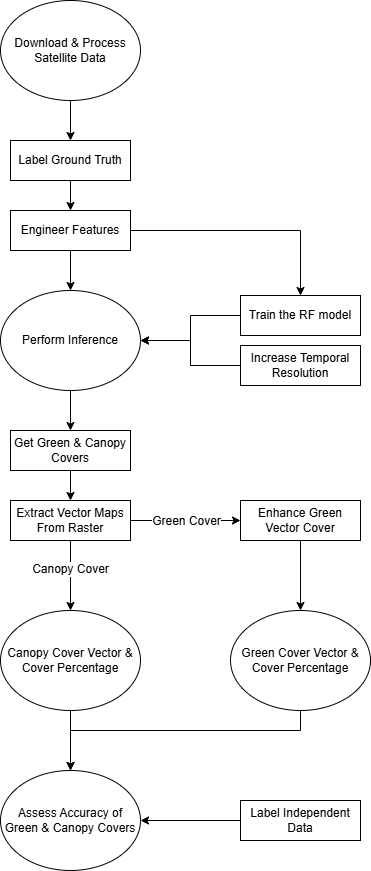

The diagram above was exported from draw.io. Its source (the exported page's mxGraphModel, read from the mxfile embedded in the PNG):
<mxGraphModel dx="1493" dy="629" grid="1" gridSize="10" guides="1" tooltips="1" connect="1" arrows="1" fold="1" page="1" pageScale="1" pageWidth="827" pageHeight="1169" math="0" shadow="0">
  <root>
    <mxCell id="0" />
    <mxCell id="1" parent="0" />
    <mxCell id="Q8T1BjkBTI8zQD3cF1Ai-22" edge="1" parent="1" source="Q8T1BjkBTI8zQD3cF1Ai-1" style="edgeStyle=orthogonalEdgeStyle;rounded=0;orthogonalLoop=1;jettySize=auto;html=1;exitX=0.5;exitY=1;exitDx=0;exitDy=0;entryX=0.5;entryY=0;entryDx=0;entryDy=0;" target="Q8T1BjkBTI8zQD3cF1Ai-3">
      <mxGeometry relative="1" as="geometry" />
    </mxCell>
    <mxCell id="Q8T1BjkBTI8zQD3cF1Ai-1" parent="1" style="ellipse;whiteSpace=wrap;html=1;" value="Download &amp;amp; Process Satellite Data" vertex="1">
      <mxGeometry height="100" width="140" x="320" as="geometry" />
    </mxCell>
    <mxCell id="Q8T1BjkBTI8zQD3cF1Ai-23" edge="1" parent="1" source="Q8T1BjkBTI8zQD3cF1Ai-3" style="edgeStyle=orthogonalEdgeStyle;rounded=0;orthogonalLoop=1;jettySize=auto;html=1;exitX=0.5;exitY=1;exitDx=0;exitDy=0;entryX=0.5;entryY=0;entryDx=0;entryDy=0;" target="Q8T1BjkBTI8zQD3cF1Ai-4">
      <mxGeometry relative="1" as="geometry" />
    </mxCell>
    <mxCell id="Q8T1BjkBTI8zQD3cF1Ai-3" parent="1" style="rounded=0;whiteSpace=wrap;html=1;" value="Label Ground Truth" vertex="1">
      <mxGeometry height="40" width="120" x="330" y="140" as="geometry" />
    </mxCell>
    <mxCell id="Q8T1BjkBTI8zQD3cF1Ai-24" edge="1" parent="1" source="Q8T1BjkBTI8zQD3cF1Ai-4" style="edgeStyle=orthogonalEdgeStyle;rounded=0;orthogonalLoop=1;jettySize=auto;html=1;exitX=0.5;exitY=1;exitDx=0;exitDy=0;entryX=0.5;entryY=0;entryDx=0;entryDy=0;" target="Q8T1BjkBTI8zQD3cF1Ai-18">
      <mxGeometry relative="1" as="geometry" />
    </mxCell>
    <mxCell id="Q8T1BjkBTI8zQD3cF1Ai-25" edge="1" parent="1" source="Q8T1BjkBTI8zQD3cF1Ai-4" style="edgeStyle=orthogonalEdgeStyle;rounded=0;orthogonalLoop=1;jettySize=auto;html=1;exitX=1;exitY=0.5;exitDx=0;exitDy=0;entryX=0.5;entryY=0;entryDx=0;entryDy=0;" target="Q8T1BjkBTI8zQD3cF1Ai-5">
      <mxGeometry relative="1" as="geometry" />
    </mxCell>
    <mxCell id="Q8T1BjkBTI8zQD3cF1Ai-4" parent="1" style="rounded=0;whiteSpace=wrap;html=1;" value="Engineer Features" vertex="1">
      <mxGeometry height="40" width="120" x="330" y="210" as="geometry" />
    </mxCell>
    <mxCell id="Q8T1BjkBTI8zQD3cF1Ai-26" edge="1" parent="1" source="Q8T1BjkBTI8zQD3cF1Ai-5" style="edgeStyle=orthogonalEdgeStyle;rounded=0;orthogonalLoop=1;jettySize=auto;html=1;exitX=0;exitY=0.5;exitDx=0;exitDy=0;entryX=1;entryY=0.5;entryDx=0;entryDy=0;" target="Q8T1BjkBTI8zQD3cF1Ai-18">
      <mxGeometry relative="1" as="geometry" />
    </mxCell>
    <mxCell id="Q8T1BjkBTI8zQD3cF1Ai-5" parent="1" style="rounded=0;whiteSpace=wrap;html=1;" value="Train the RF model" vertex="1">
      <mxGeometry height="40" width="120" x="560" y="295" as="geometry" />
    </mxCell>
    <mxCell id="Q8T1BjkBTI8zQD3cF1Ai-27" edge="1" parent="1" source="Q8T1BjkBTI8zQD3cF1Ai-8" style="edgeStyle=orthogonalEdgeStyle;rounded=0;orthogonalLoop=1;jettySize=auto;html=1;exitX=0;exitY=0.5;exitDx=0;exitDy=0;">
      <mxGeometry relative="1" as="geometry">
        <Array as="points">
          <mxPoint x="510" y="365" />
          <mxPoint x="510" y="340" />
        </Array>
        <mxPoint x="460" y="340" as="targetPoint" />
      </mxGeometry>
    </mxCell>
    <mxCell id="Q8T1BjkBTI8zQD3cF1Ai-8" parent="1" style="rounded=0;whiteSpace=wrap;html=1;" value="Increase Temporal Resolution" vertex="1">
      <mxGeometry height="40" width="120" x="560" y="345" as="geometry" />
    </mxCell>
    <mxCell id="Q8T1BjkBTI8zQD3cF1Ai-29" edge="1" parent="1" source="Q8T1BjkBTI8zQD3cF1Ai-10" style="edgeStyle=orthogonalEdgeStyle;rounded=0;orthogonalLoop=1;jettySize=auto;html=1;exitX=0.5;exitY=1;exitDx=0;exitDy=0;entryX=0.5;entryY=0;entryDx=0;entryDy=0;" target="Q8T1BjkBTI8zQD3cF1Ai-11">
      <mxGeometry relative="1" as="geometry" />
    </mxCell>
    <mxCell id="Q8T1BjkBTI8zQD3cF1Ai-10" parent="1" style="rounded=0;whiteSpace=wrap;html=1;" value="Get Green &amp;amp; Canopy Covers" vertex="1">
      <mxGeometry height="40" width="120" x="330" y="430" as="geometry" />
    </mxCell>
    <mxCell id="Q8T1BjkBTI8zQD3cF1Ai-30" edge="1" parent="1" source="Q8T1BjkBTI8zQD3cF1Ai-11" style="edgeStyle=orthogonalEdgeStyle;rounded=0;orthogonalLoop=1;jettySize=auto;html=1;exitX=1;exitY=0.5;exitDx=0;exitDy=0;entryX=0;entryY=0.5;entryDx=0;entryDy=0;" target="Q8T1BjkBTI8zQD3cF1Ai-14">
      <mxGeometry relative="1" as="geometry" />
    </mxCell>
    <mxCell id="Q8T1BjkBTI8zQD3cF1Ai-35" connectable="0" parent="Q8T1BjkBTI8zQD3cF1Ai-30" style="edgeLabel;html=1;align=center;verticalAlign=middle;resizable=0;points=[];" value="&lt;font style=&quot;font-size: 12px;&quot;&gt;Green Cover&lt;/font&gt;" vertex="1">
      <mxGeometry relative="1" x="-0.0029" as="geometry">
        <mxPoint as="offset" />
      </mxGeometry>
    </mxCell>
    <mxCell id="Q8T1BjkBTI8zQD3cF1Ai-31" edge="1" parent="1" source="Q8T1BjkBTI8zQD3cF1Ai-11" style="edgeStyle=orthogonalEdgeStyle;rounded=0;orthogonalLoop=1;jettySize=auto;html=1;exitX=0.5;exitY=1;exitDx=0;exitDy=0;entryX=0.5;entryY=0;entryDx=0;entryDy=0;" target="Q8T1BjkBTI8zQD3cF1Ai-17">
      <mxGeometry relative="1" as="geometry" />
    </mxCell>
    <mxCell id="Q8T1BjkBTI8zQD3cF1Ai-36" connectable="0" parent="Q8T1BjkBTI8zQD3cF1Ai-31" style="edgeLabel;html=1;align=center;verticalAlign=middle;resizable=0;points=[];" value="&lt;font style=&quot;font-size: 12px;&quot;&gt;Canopy Cover&lt;/font&gt;" vertex="1">
      <mxGeometry relative="1" x="-0.2053" y="-1" as="geometry">
        <mxPoint as="offset" />
      </mxGeometry>
    </mxCell>
    <mxCell id="Q8T1BjkBTI8zQD3cF1Ai-11" parent="1" style="rounded=0;whiteSpace=wrap;html=1;" value="Extract Vector Maps From Raster" vertex="1">
      <mxGeometry height="40" width="120" x="330" y="500" as="geometry" />
    </mxCell>
    <mxCell id="Q8T1BjkBTI8zQD3cF1Ai-32" edge="1" parent="1" source="Q8T1BjkBTI8zQD3cF1Ai-14" style="edgeStyle=orthogonalEdgeStyle;rounded=0;orthogonalLoop=1;jettySize=auto;html=1;exitX=0.5;exitY=1;exitDx=0;exitDy=0;entryX=0.5;entryY=0;entryDx=0;entryDy=0;" target="Q8T1BjkBTI8zQD3cF1Ai-20">
      <mxGeometry relative="1" as="geometry" />
    </mxCell>
    <mxCell id="Q8T1BjkBTI8zQD3cF1Ai-14" parent="1" style="rounded=0;whiteSpace=wrap;html=1;" value="Enhance Green Vector Cover" vertex="1">
      <mxGeometry height="40" width="120" x="560" y="500" as="geometry" />
    </mxCell>
    <mxCell id="Q8T1BjkBTI8zQD3cF1Ai-34" edge="1" parent="1" source="Q8T1BjkBTI8zQD3cF1Ai-16" style="edgeStyle=orthogonalEdgeStyle;rounded=0;orthogonalLoop=1;jettySize=auto;html=1;exitX=0;exitY=0.5;exitDx=0;exitDy=0;entryX=1;entryY=0.5;entryDx=0;entryDy=0;" target="Q8T1BjkBTI8zQD3cF1Ai-21">
      <mxGeometry relative="1" as="geometry" />
    </mxCell>
    <mxCell id="Q8T1BjkBTI8zQD3cF1Ai-16" parent="1" style="rounded=0;whiteSpace=wrap;html=1;" value="Label Independent Data" vertex="1">
      <mxGeometry height="40" width="120" x="560" y="800" as="geometry" />
    </mxCell>
    <mxCell id="Q8T1BjkBTI8zQD3cF1Ai-33" edge="1" parent="1" source="Q8T1BjkBTI8zQD3cF1Ai-17" style="edgeStyle=orthogonalEdgeStyle;rounded=0;orthogonalLoop=1;jettySize=auto;html=1;exitX=0.5;exitY=1;exitDx=0;exitDy=0;entryX=0.5;entryY=0;entryDx=0;entryDy=0;" target="Q8T1BjkBTI8zQD3cF1Ai-21">
      <mxGeometry relative="1" as="geometry" />
    </mxCell>
    <mxCell id="Q8T1BjkBTI8zQD3cF1Ai-17" parent="1" style="ellipse;whiteSpace=wrap;html=1;" value="Canopy Cover Vector &amp;amp; Cover Percentage" vertex="1">
      <mxGeometry height="100" width="140" x="320" y="610" as="geometry" />
    </mxCell>
    <mxCell id="Q8T1BjkBTI8zQD3cF1Ai-28" edge="1" parent="1" source="Q8T1BjkBTI8zQD3cF1Ai-18" style="edgeStyle=orthogonalEdgeStyle;rounded=0;orthogonalLoop=1;jettySize=auto;html=1;exitX=0.5;exitY=1;exitDx=0;exitDy=0;entryX=0.5;entryY=0;entryDx=0;entryDy=0;" target="Q8T1BjkBTI8zQD3cF1Ai-10">
      <mxGeometry relative="1" as="geometry" />
    </mxCell>
    <mxCell id="Q8T1BjkBTI8zQD3cF1Ai-18" parent="1" style="ellipse;whiteSpace=wrap;html=1;" value="Perform Inference" vertex="1">
      <mxGeometry height="100" width="140" x="320" y="290" as="geometry" />
    </mxCell>
    <mxCell id="Q8T1BjkBTI8zQD3cF1Ai-37" edge="1" parent="1" source="Q8T1BjkBTI8zQD3cF1Ai-20" style="edgeStyle=orthogonalEdgeStyle;rounded=0;orthogonalLoop=1;jettySize=auto;html=1;exitX=0.5;exitY=1;exitDx=0;exitDy=0;entryX=0.5;entryY=0;entryDx=0;entryDy=0;" target="Q8T1BjkBTI8zQD3cF1Ai-21">
      <mxGeometry relative="1" as="geometry">
        <Array as="points">
          <mxPoint x="620" y="730" />
          <mxPoint x="390" y="730" />
        </Array>
      </mxGeometry>
    </mxCell>
    <mxCell id="Q8T1BjkBTI8zQD3cF1Ai-20" parent="1" style="ellipse;whiteSpace=wrap;html=1;" value="Green Cover Vector &amp;amp; Cover Percentage" vertex="1">
      <mxGeometry height="100" width="140" x="550" y="610" as="geometry" />
    </mxCell>
    <mxCell id="Q8T1BjkBTI8zQD3cF1Ai-21" parent="1" style="ellipse;whiteSpace=wrap;html=1;" value="Assess Accuracy of Green &amp;amp; Canopy Covers" vertex="1">
      <mxGeometry height="100" width="140" x="320" y="770" as="geometry" />
    </mxCell>
  </root>
</mxGraphModel>